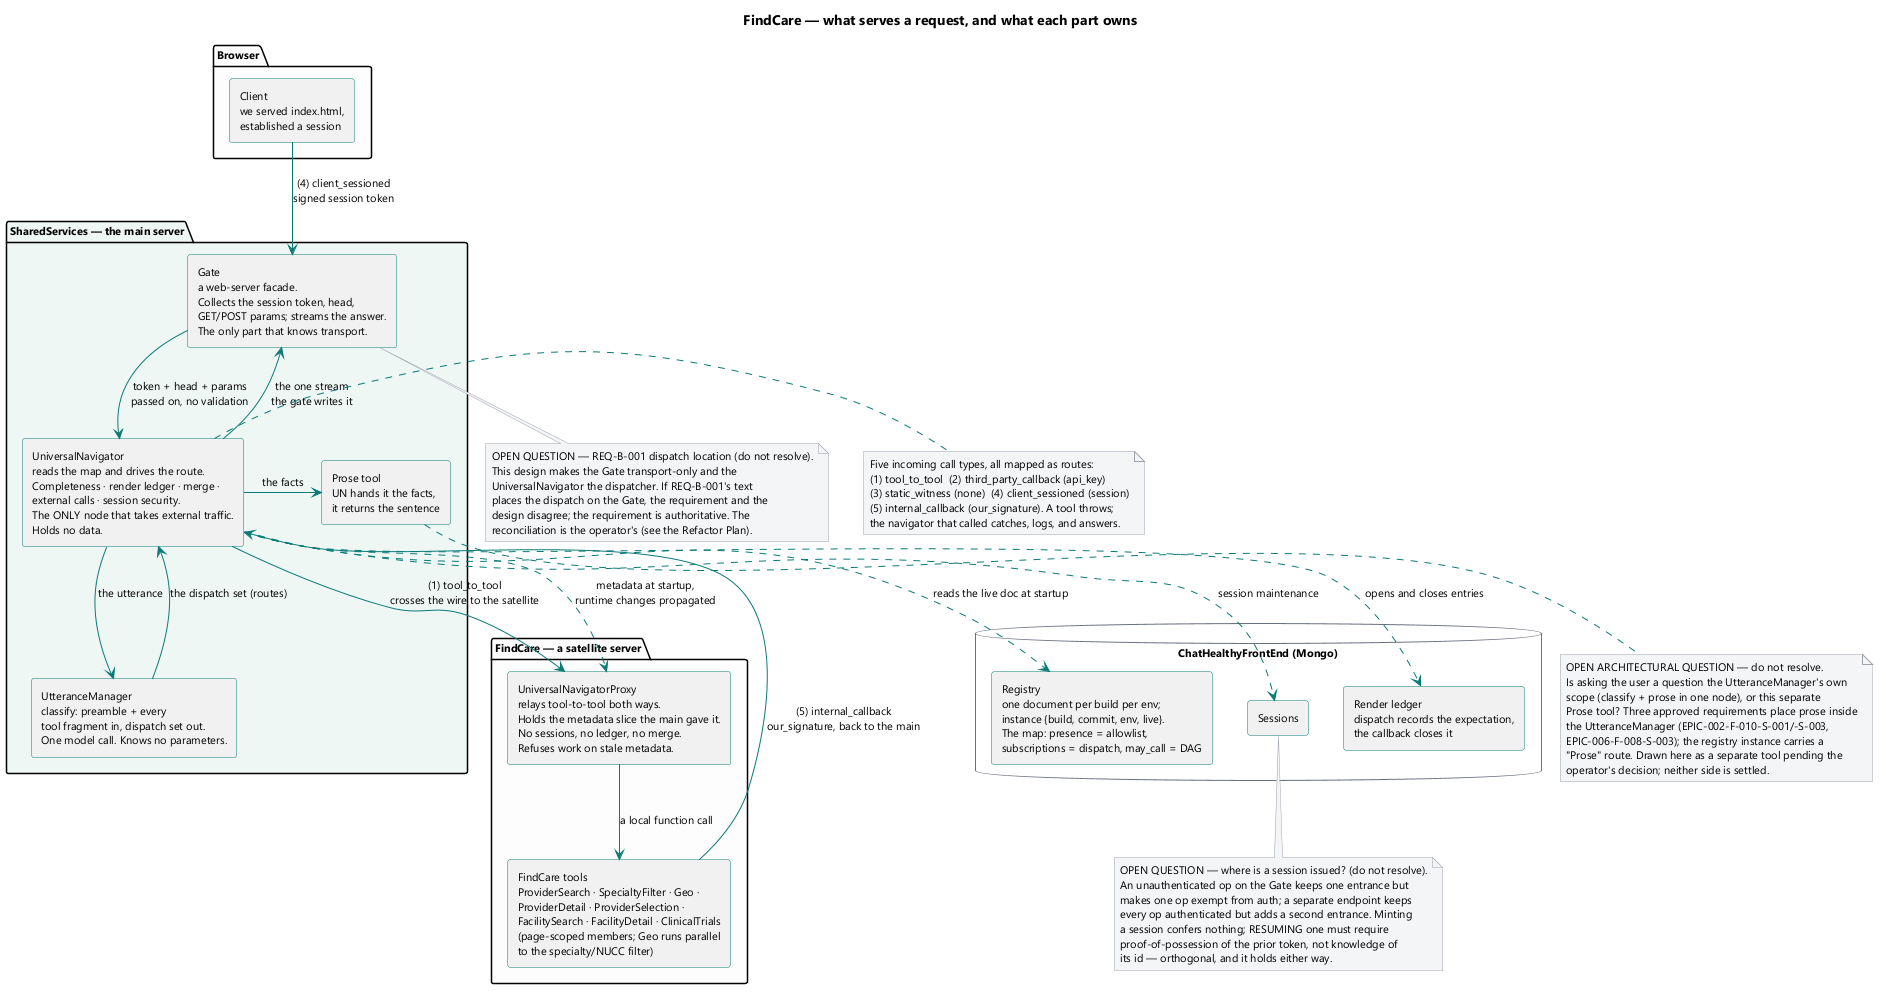

The diagram above was rendered by PlantUML. Its source (embedded in the PNG):
@startuml
title FindCare — what serves a request, and what each part owns

skinparam componentStyle rectangle
skinparam shadowing false
skinparam defaultFontName Segoe UI
skinparam defaultFontSize 11
skinparam ArrowColor #0b7a75
skinparam ComponentBorderColor #0b7a75
skinparam DatabaseBorderColor #6b7280
skinparam NoteBackgroundColor #f3f4f6
skinparam NoteBorderColor #9ca3af

package "Browser" #fdfdfd {
  [Client\nwe served index.html,\nestablished a session] as CLIENT
}

package "SharedServices — the main server" #eef6f5 {
  [Gate\na web-server facade.\nCollects the session token, head,\nGET/POST params; streams the answer.\nThe only part that knows transport.] as GATE
  [UniversalNavigator\nreads the map and drives the route.\nCompleteness · render ledger · merge ·\nexternal calls · session security.\nThe ONLY node that takes external traffic.\nHolds no data.] as UN
  [UtteranceManager\nclassify: preamble + every\ntool fragment in, dispatch set out.\nOne model call. Knows no parameters.] as UM
  [Prose tool\nUN hands it the facts,\nit returns the sentence] as PROSE
}

note bottom of PROSE
  OPEN ARCHITECTURAL QUESTION — do not resolve.
  Is asking the user a question the UtteranceManager's own
  scope (classify + prose in one node), or this separate
  Prose tool? Three approved requirements place prose inside
  the UtteranceManager (EPIC-002-F-010-S-001/-S-003,
  EPIC-006-F-008-S-003); the registry instance carries a
  "Prose" route. Drawn here as a separate tool pending the
  operator's decision; neither side is settled.
end note

package "FindCare — a satellite server" #fdfdfd {
  [UniversalNavigatorProxy\nrelays tool-to-tool both ways.\nHolds the metadata slice the main gave it.\nNo sessions, no ledger, no merge.\nRefuses work on stale metadata.] as PROXY
  [FindCare tools\nProviderSearch · SpecialtyFilter · Geo ·\nProviderDetail · ProviderSelection ·\nFacilitySearch · FacilityDetail · ClinicalTrials\n(page-scoped members; Geo runs parallel\nto the specialty/NUCC filter)] as TOOLS
}

database "ChatHealthyFrontEnd (Mongo)" as MONGO {
  [Registry\none document per build per env;\ninstance {build, commit, env, live}.\nThe map: presence = allowlist,\nsubscriptions = dispatch, may_call = DAG] as REG
  [Sessions] as SESS
  [Render ledger\ndispatch records the expectation,\nthe callback closes it] as LEDGER
}

CLIENT -down-> GATE : (4) client_sessioned\nsigned session token
GATE -down-> UN : token + head + params\npassed on, no validation
UN -down-> UM : the utterance
UM -up-> UN : the dispatch set (routes)
UN -down-> PROXY : (1) tool_to_tool\ncrosses the wire to the satellite
PROXY -down-> TOOLS : a local function call
UN -right-> PROSE : the facts
TOOLS -up-> UN : (5) internal_callback\nour_signature, back to the main
UN -up-> GATE : the one stream\nthe gate writes it

UN ..> REG : reads the live doc at startup
UN ..> SESS : session maintenance
UN ..> LEDGER : opens and closes entries
UN ..> PROXY : metadata at startup,\nruntime changes propagated

note right of UN
  Five incoming call types, all mapped as routes:
  (1) tool_to_tool  (2) third_party_callback (api_key)
  (3) static_witness (none)  (4) client_sessioned (session)
  (5) internal_callback (our_signature). A tool throws;
  the navigator that called catches, logs, and answers.
end note

note bottom of GATE
  OPEN QUESTION — REQ-B-001 dispatch location (do not resolve).
  This design makes the Gate transport-only and the
  UniversalNavigator the dispatcher. If REQ-B-001's text
  places the dispatch on the Gate, the requirement and the
  design disagree; the requirement is authoritative. The
  reconciliation is the operator's (see the Refactor Plan).
end note

note bottom of SESS
  OPEN QUESTION — where is a session issued? (do not resolve).
  An unauthenticated op on the Gate keeps one entrance but
  makes one op exempt from auth; a separate endpoint keeps
  every op authenticated but adds a second entrance. Minting
  a session confers nothing; RESUMING one must require
  proof-of-possession of the prior token, not knowledge of
  its id — orthogonal, and it holds either way.
end note
@enduml